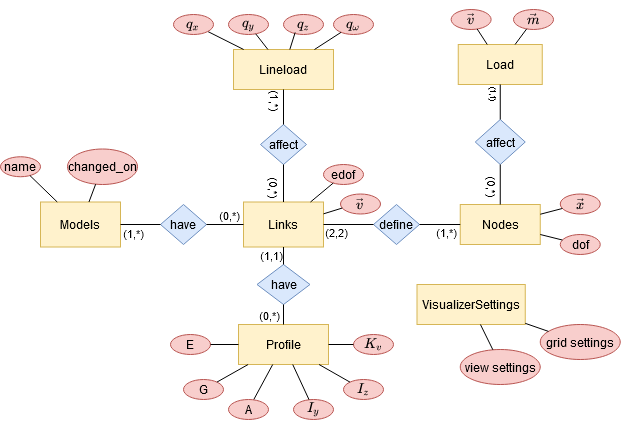

The diagram above was exported from draw.io. Its source (the exported page's mxGraphModel, read from the mxfile embedded in the PNG):
<mxGraphModel dx="1564" dy="826" grid="1" gridSize="10" guides="1" tooltips="1" connect="1" arrows="1" fold="1" page="1" pageScale="1" pageWidth="827" pageHeight="1169" math="1" shadow="0">
  <root>
    <mxCell id="0" />
    <mxCell id="1" parent="0" />
    <mxCell id="eY4gsUq42vQLta3ajcRu-1" value="&lt;div&gt;Links&lt;/div&gt;" style="rounded=0;whiteSpace=wrap;html=1;fillColor=#fff2cc;strokeColor=#d6b656;" parent="1" vertex="1">
      <mxGeometry x="253" y="202.5" width="80" height="45" as="geometry" />
    </mxCell>
    <mxCell id="eY4gsUq42vQLta3ajcRu-2" value="&lt;div&gt;Nodes&lt;/div&gt;" style="rounded=0;whiteSpace=wrap;html=1;fillColor=#fff2cc;strokeColor=#d6b656;" parent="1" vertex="1">
      <mxGeometry x="469.75" y="205" width="80" height="40" as="geometry" />
    </mxCell>
    <mxCell id="eY4gsUq42vQLta3ajcRu-3" value="define" style="rhombus;whiteSpace=wrap;html=1;fillColor=#dae8fc;strokeColor=#6c8ebf;" parent="1" vertex="1">
      <mxGeometry x="383" y="205" width="46" height="40" as="geometry" />
    </mxCell>
    <mxCell id="eY4gsUq42vQLta3ajcRu-4" value="" style="endArrow=none;html=1;exitX=1;exitY=0.5;exitDx=0;exitDy=0;entryX=0;entryY=0.5;entryDx=0;entryDy=0;" parent="1" source="eY4gsUq42vQLta3ajcRu-1" target="eY4gsUq42vQLta3ajcRu-3" edge="1">
      <mxGeometry width="50" height="50" relative="1" as="geometry">
        <mxPoint x="403" y="245" as="sourcePoint" />
        <mxPoint x="453" y="195" as="targetPoint" />
      </mxGeometry>
    </mxCell>
    <mxCell id="eY4gsUq42vQLta3ajcRu-5" value="" style="endArrow=none;html=1;" parent="1" source="eY4gsUq42vQLta3ajcRu-3" target="eY4gsUq42vQLta3ajcRu-2" edge="1">
      <mxGeometry width="50" height="50" relative="1" as="geometry">
        <mxPoint x="503" y="355" as="sourcePoint" />
        <mxPoint x="553" y="305" as="targetPoint" />
      </mxGeometry>
    </mxCell>
    <mxCell id="eY4gsUq42vQLta3ajcRu-6" value="&lt;div&gt;Lineload&lt;/div&gt;" style="rounded=0;whiteSpace=wrap;html=1;fillColor=#fff2cc;strokeColor=#d6b656;" parent="1" vertex="1">
      <mxGeometry x="243" y="50" width="100" height="40" as="geometry" />
    </mxCell>
    <mxCell id="eY4gsUq42vQLta3ajcRu-8" value="&lt;div&gt;Load&lt;/div&gt;" style="rounded=0;whiteSpace=wrap;html=1;fillColor=#fff2cc;strokeColor=#d6b656;" parent="1" vertex="1">
      <mxGeometry x="467.75" y="45" width="84" height="40" as="geometry" />
    </mxCell>
    <mxCell id="eY4gsUq42vQLta3ajcRu-15" value="&lt;div&gt;affect&lt;/div&gt;" style="rhombus;whiteSpace=wrap;html=1;fillColor=#dae8fc;strokeColor=#6c8ebf;" parent="1" vertex="1">
      <mxGeometry x="484.75" y="120" width="50" height="45" as="geometry" />
    </mxCell>
    <mxCell id="eY4gsUq42vQLta3ajcRu-18" value="" style="endArrow=none;html=1;" parent="1" source="eY4gsUq42vQLta3ajcRu-15" target="eY4gsUq42vQLta3ajcRu-2" edge="1">
      <mxGeometry width="50" height="50" relative="1" as="geometry">
        <mxPoint x="403" y="45" as="sourcePoint" />
        <mxPoint x="508" y="84.99999999999977" as="targetPoint" />
      </mxGeometry>
    </mxCell>
    <mxCell id="eY4gsUq42vQLta3ajcRu-22" value="affect" style="rhombus;whiteSpace=wrap;html=1;fillColor=#dae8fc;strokeColor=#6c8ebf;" parent="1" vertex="1">
      <mxGeometry x="270" y="125" width="46" height="40" as="geometry" />
    </mxCell>
    <mxCell id="eY4gsUq42vQLta3ajcRu-23" value="" style="endArrow=none;html=1;" parent="1" source="eY4gsUq42vQLta3ajcRu-22" target="eY4gsUq42vQLta3ajcRu-6" edge="1">
      <mxGeometry width="50" height="50" relative="1" as="geometry">
        <mxPoint x="297" y="165" as="sourcePoint" />
        <mxPoint x="453" y="95" as="targetPoint" />
      </mxGeometry>
    </mxCell>
    <mxCell id="eY4gsUq42vQLta3ajcRu-81" value="(1,*)" style="edgeLabel;html=1;align=center;verticalAlign=middle;resizable=0;points=[];rotation=90;" parent="eY4gsUq42vQLta3ajcRu-23" vertex="1" connectable="0">
      <mxGeometry x="0.6" relative="1" as="geometry">
        <mxPoint x="-7" y="4" as="offset" />
      </mxGeometry>
    </mxCell>
    <mxCell id="eY4gsUq42vQLta3ajcRu-24" value="" style="endArrow=none;html=1;" parent="1" source="eY4gsUq42vQLta3ajcRu-22" target="eY4gsUq42vQLta3ajcRu-1" edge="1">
      <mxGeometry width="50" height="50" relative="1" as="geometry">
        <mxPoint x="403" y="145" as="sourcePoint" />
        <mxPoint x="453" y="95" as="targetPoint" />
      </mxGeometry>
    </mxCell>
    <mxCell id="eY4gsUq42vQLta3ajcRu-80" value="(0,*)" style="edgeLabel;html=1;align=center;verticalAlign=middle;resizable=0;points=[];rotation=90;" parent="eY4gsUq42vQLta3ajcRu-24" vertex="1" connectable="0">
      <mxGeometry x="0.3578" relative="1" as="geometry">
        <mxPoint x="-7.83" y="-2.7" as="offset" />
      </mxGeometry>
    </mxCell>
    <mxCell id="eY4gsUq42vQLta3ajcRu-25" value="&lt;div&gt;have&lt;/div&gt;" style="rhombus;whiteSpace=wrap;html=1;fillColor=#dae8fc;strokeColor=#6c8ebf;" parent="1" vertex="1">
      <mxGeometry x="266.5" y="265" width="53" height="40" as="geometry" />
    </mxCell>
    <mxCell id="eY4gsUq42vQLta3ajcRu-26" value="" style="endArrow=none;html=1;" parent="1" source="eY4gsUq42vQLta3ajcRu-25" target="eY4gsUq42vQLta3ajcRu-1" edge="1">
      <mxGeometry width="50" height="50" relative="1" as="geometry">
        <mxPoint x="403" y="325" as="sourcePoint" />
        <mxPoint x="453" y="275" as="targetPoint" />
      </mxGeometry>
    </mxCell>
    <mxCell id="eY4gsUq42vQLta3ajcRu-27" value="Profile" style="rounded=0;whiteSpace=wrap;html=1;fillColor=#fff2cc;strokeColor=#d6b656;" parent="1" vertex="1">
      <mxGeometry x="248" y="325" width="90" height="40" as="geometry" />
    </mxCell>
    <mxCell id="eY4gsUq42vQLta3ajcRu-28" value="" style="endArrow=none;html=1;" parent="1" source="eY4gsUq42vQLta3ajcRu-25" target="eY4gsUq42vQLta3ajcRu-27" edge="1">
      <mxGeometry width="50" height="50" relative="1" as="geometry">
        <mxPoint x="403" y="325" as="sourcePoint" />
        <mxPoint x="453" y="275" as="targetPoint" />
      </mxGeometry>
    </mxCell>
    <mxCell id="eY4gsUq42vQLta3ajcRu-50" value="edof" style="ellipse;whiteSpace=wrap;html=1;fillColor=#f8cecc;strokeColor=#b85450;" parent="1" vertex="1">
      <mxGeometry x="333" y="165" width="40" height="20" as="geometry" />
    </mxCell>
    <mxCell id="eY4gsUq42vQLta3ajcRu-52" value="" style="endArrow=none;html=1;" parent="1" source="eY4gsUq42vQLta3ajcRu-1" target="eY4gsUq42vQLta3ajcRu-50" edge="1">
      <mxGeometry width="50" height="50" relative="1" as="geometry">
        <mxPoint x="393" y="255" as="sourcePoint" />
        <mxPoint x="443" y="205" as="targetPoint" />
      </mxGeometry>
    </mxCell>
    <mxCell id="eY4gsUq42vQLta3ajcRu-65" value="" style="endArrow=none;html=1;" parent="1" source="eY4gsUq42vQLta3ajcRu-6" target="h0g1g_Ywk1X1gr038HRm-10" edge="1">
      <mxGeometry width="50" height="50" relative="1" as="geometry">
        <mxPoint x="363" y="145" as="sourcePoint" />
        <mxPoint x="373.0169264712081" y="103.23332780232226" as="targetPoint" />
      </mxGeometry>
    </mxCell>
    <mxCell id="eY4gsUq42vQLta3ajcRu-67" value="$$\vec{v}$$" style="ellipse;whiteSpace=wrap;html=1;fillColor=#f8cecc;strokeColor=#b85450;" parent="1" vertex="1">
      <mxGeometry x="460.63" y="10" width="40" height="20" as="geometry" />
    </mxCell>
    <mxCell id="eY4gsUq42vQLta3ajcRu-68" value="" style="endArrow=none;html=1;" parent="1" source="eY4gsUq42vQLta3ajcRu-8" target="eY4gsUq42vQLta3ajcRu-67" edge="1">
      <mxGeometry width="50" height="50" relative="1" as="geometry">
        <mxPoint x="373" y="135" as="sourcePoint" />
        <mxPoint x="423" y="85" as="targetPoint" />
      </mxGeometry>
    </mxCell>
    <mxCell id="eY4gsUq42vQLta3ajcRu-71" value="&lt;div&gt;$$\vec{x}$$&lt;/div&gt;" style="ellipse;whiteSpace=wrap;html=1;fillColor=#f8cecc;strokeColor=#b85450;" parent="1" vertex="1">
      <mxGeometry x="569.75" y="194.5" width="40" height="20" as="geometry" />
    </mxCell>
    <mxCell id="eY4gsUq42vQLta3ajcRu-72" value="" style="endArrow=none;html=1;" parent="1" source="eY4gsUq42vQLta3ajcRu-71" target="eY4gsUq42vQLta3ajcRu-2" edge="1">
      <mxGeometry width="50" height="50" relative="1" as="geometry">
        <mxPoint x="363" y="265" as="sourcePoint" />
        <mxPoint x="413" y="215" as="targetPoint" />
      </mxGeometry>
    </mxCell>
    <mxCell id="eY4gsUq42vQLta3ajcRu-84" value="$$\vec{v}$$" style="ellipse;whiteSpace=wrap;html=1;fillColor=#f8cecc;strokeColor=#b85450;" parent="1" vertex="1">
      <mxGeometry x="350" y="194.5" width="40" height="20" as="geometry" />
    </mxCell>
    <mxCell id="eY4gsUq42vQLta3ajcRu-85" value="" style="endArrow=none;html=1;" parent="1" source="eY4gsUq42vQLta3ajcRu-84" target="eY4gsUq42vQLta3ajcRu-1" edge="1">
      <mxGeometry width="50" height="50" relative="1" as="geometry">
        <mxPoint x="293" y="265" as="sourcePoint" />
        <mxPoint x="343" y="215" as="targetPoint" />
      </mxGeometry>
    </mxCell>
    <mxCell id="eY4gsUq42vQLta3ajcRu-87" value="" style="endArrow=none;html=1;fontSize=8;" parent="1" source="eY4gsUq42vQLta3ajcRu-15" target="eY4gsUq42vQLta3ajcRu-8" edge="1">
      <mxGeometry width="50" height="50" relative="1" as="geometry">
        <mxPoint x="453" y="155" as="sourcePoint" />
        <mxPoint x="503" y="105" as="targetPoint" />
      </mxGeometry>
    </mxCell>
    <mxCell id="eY4gsUq42vQLta3ajcRu-88" value="(1,1)" style="text;html=1;strokeColor=none;fillColor=none;align=center;verticalAlign=middle;whiteSpace=wrap;rounded=0;fontSize=8;rotation=90;" parent="1" vertex="1">
      <mxGeometry x="496" y="90" width="16" height="10" as="geometry" />
    </mxCell>
    <mxCell id="eY4gsUq42vQLta3ajcRu-94" value="(2,2)" style="edgeLabel;html=1;align=center;verticalAlign=middle;resizable=0;points=[];" parent="1" vertex="1" connectable="0">
      <mxGeometry x="333.00312914188453" y="194.50044694256712" as="geometry">
        <mxPoint x="12" y="37" as="offset" />
      </mxGeometry>
    </mxCell>
    <mxCell id="eY4gsUq42vQLta3ajcRu-95" value="(0,*)" style="edgeLabel;html=1;align=center;verticalAlign=middle;resizable=0;points=[];rotation=90;" parent="1" vertex="1" connectable="0">
      <mxGeometry x="540.0031291418845" y="175.00044694256712" as="geometry">
        <mxPoint x="12" y="37" as="offset" />
      </mxGeometry>
    </mxCell>
    <mxCell id="eY4gsUq42vQLta3ajcRu-96" value="(1,*)" style="edgeLabel;html=1;align=center;verticalAlign=middle;resizable=0;points=[];" parent="1" vertex="1" connectable="0">
      <mxGeometry x="443.00312914188453" y="194.50044694256712" as="geometry">
        <mxPoint x="12" y="37" as="offset" />
      </mxGeometry>
    </mxCell>
    <mxCell id="eY4gsUq42vQLta3ajcRu-111" value="" style="endArrow=none;html=1;fontSize=9;" parent="1" source="eY4gsUq42vQLta3ajcRu-27" target="h0g1g_Ywk1X1gr038HRm-22" edge="1">
      <mxGeometry width="50" height="50" relative="1" as="geometry">
        <mxPoint x="283" y="375" as="sourcePoint" />
        <mxPoint x="318.79089079726964" y="385.5285426814237" as="targetPoint" />
      </mxGeometry>
    </mxCell>
    <mxCell id="fQQalLfjgJfHbSZ1AEdF-1" value="(0,*)" style="edgeLabel;html=1;align=center;verticalAlign=middle;resizable=0;points=[];" parent="1" vertex="1" connectable="0">
      <mxGeometry x="278" y="315" as="geometry" />
    </mxCell>
    <mxCell id="fQQalLfjgJfHbSZ1AEdF-2" value="(1,1)" style="edgeLabel;html=1;align=center;verticalAlign=middle;resizable=0;points=[];" parent="1" vertex="1" connectable="0">
      <mxGeometry x="280" y="255" as="geometry" />
    </mxCell>
    <mxCell id="h0g1g_Ywk1X1gr038HRm-3" value="VisualizerSettings" style="rounded=0;whiteSpace=wrap;html=1;fillColor=#fff2cc;strokeColor=#d6b656;" parent="1" vertex="1">
      <mxGeometry x="426.5" y="285" width="108.25" height="40" as="geometry" />
    </mxCell>
    <mxCell id="h0g1g_Ywk1X1gr038HRm-4" value="&lt;div&gt;grid settings&lt;/div&gt;" style="ellipse;whiteSpace=wrap;html=1;fillColor=#f8cecc;strokeColor=#b85450;" parent="1" vertex="1">
      <mxGeometry x="549.75" y="325" width="80" height="35" as="geometry" />
    </mxCell>
    <mxCell id="h0g1g_Ywk1X1gr038HRm-5" value="&lt;div&gt;view settings&lt;/div&gt;" style="ellipse;whiteSpace=wrap;html=1;fillColor=#f8cecc;strokeColor=#b85450;" parent="1" vertex="1">
      <mxGeometry x="469.75" y="350" width="80" height="35" as="geometry" />
    </mxCell>
    <mxCell id="h0g1g_Ywk1X1gr038HRm-6" value="" style="endArrow=none;html=1;" parent="1" source="h0g1g_Ywk1X1gr038HRm-3" target="h0g1g_Ywk1X1gr038HRm-4" edge="1">
      <mxGeometry width="50" height="50" relative="1" as="geometry">
        <mxPoint x="503" y="350" as="sourcePoint" />
        <mxPoint x="553" y="300" as="targetPoint" />
      </mxGeometry>
    </mxCell>
    <mxCell id="h0g1g_Ywk1X1gr038HRm-7" value="" style="endArrow=none;html=1;" parent="1" source="h0g1g_Ywk1X1gr038HRm-5" target="h0g1g_Ywk1X1gr038HRm-3" edge="1">
      <mxGeometry width="50" height="50" relative="1" as="geometry">
        <mxPoint x="573" y="430" as="sourcePoint" />
        <mxPoint x="623" y="380" as="targetPoint" />
      </mxGeometry>
    </mxCell>
    <mxCell id="h0g1g_Ywk1X1gr038HRm-8" value="&lt;div&gt;$$\vec{m}$$&lt;/div&gt;" style="ellipse;whiteSpace=wrap;html=1;fillColor=#f8cecc;strokeColor=#b85450;" parent="1" vertex="1">
      <mxGeometry x="523" y="10" width="40" height="20" as="geometry" />
    </mxCell>
    <mxCell id="h0g1g_Ywk1X1gr038HRm-9" value="" style="endArrow=none;html=1;" parent="1" source="eY4gsUq42vQLta3ajcRu-8" target="h0g1g_Ywk1X1gr038HRm-8" edge="1">
      <mxGeometry width="50" height="50" relative="1" as="geometry">
        <mxPoint x="467.75" y="47.6424095671515" as="sourcePoint" />
        <mxPoint x="428.4004312181112" y="31.380178647503215" as="targetPoint" />
      </mxGeometry>
    </mxCell>
    <mxCell id="h0g1g_Ywk1X1gr038HRm-10" value="&lt;div&gt;$$q_x$$&lt;/div&gt;" style="ellipse;whiteSpace=wrap;html=1;fillColor=#f8cecc;strokeColor=#b85450;" parent="1" vertex="1">
      <mxGeometry x="183" y="15" width="40" height="20" as="geometry" />
    </mxCell>
    <mxCell id="h0g1g_Ywk1X1gr038HRm-11" value="&lt;div&gt;$$q_y$$&lt;/div&gt;" style="ellipse;whiteSpace=wrap;html=1;fillColor=#f8cecc;strokeColor=#b85450;" parent="1" vertex="1">
      <mxGeometry x="238" y="15" width="40" height="20" as="geometry" />
    </mxCell>
    <mxCell id="h0g1g_Ywk1X1gr038HRm-12" value="&lt;div&gt;$$q_z$$&lt;/div&gt;" style="ellipse;whiteSpace=wrap;html=1;fillColor=#f8cecc;strokeColor=#b85450;" parent="1" vertex="1">
      <mxGeometry x="293" y="15" width="40" height="20" as="geometry" />
    </mxCell>
    <mxCell id="h0g1g_Ywk1X1gr038HRm-13" value="&lt;div&gt;$$q_{\omega}$$&lt;/div&gt;" style="ellipse;whiteSpace=wrap;html=1;fillColor=#f8cecc;strokeColor=#b85450;" parent="1" vertex="1">
      <mxGeometry x="343" y="15" width="40" height="20" as="geometry" />
    </mxCell>
    <mxCell id="h0g1g_Ywk1X1gr038HRm-14" value="" style="endArrow=none;html=1;" parent="1" source="eY4gsUq42vQLta3ajcRu-6" target="h0g1g_Ywk1X1gr038HRm-11" edge="1">
      <mxGeometry width="50" height="50" relative="1" as="geometry">
        <mxPoint x="253" y="50" as="sourcePoint" />
        <mxPoint x="217.14213562373095" y="32.071067811865476" as="targetPoint" />
      </mxGeometry>
    </mxCell>
    <mxCell id="h0g1g_Ywk1X1gr038HRm-15" value="" style="endArrow=none;html=1;entryX=0.292;entryY=0.897;entryDx=0;entryDy=0;entryPerimeter=0;" parent="1" source="eY4gsUq42vQLta3ajcRu-6" target="h0g1g_Ywk1X1gr038HRm-12" edge="1">
      <mxGeometry width="50" height="50" relative="1" as="geometry">
        <mxPoint x="277.39971169496687" y="50" as="sourcePoint" />
        <mxPoint x="265.17958158617205" y="34.33345606202363" as="targetPoint" />
      </mxGeometry>
    </mxCell>
    <mxCell id="h0g1g_Ywk1X1gr038HRm-16" value="" style="endArrow=none;html=1;" parent="1" source="eY4gsUq42vQLta3ajcRu-6" target="h0g1g_Ywk1X1gr038HRm-13" edge="1">
      <mxGeometry width="50" height="50" relative="1" as="geometry">
        <mxPoint x="299.3032919589855" y="50" as="sourcePoint" />
        <mxPoint x="304.68000000000006" y="32.94" as="targetPoint" />
      </mxGeometry>
    </mxCell>
    <mxCell id="h0g1g_Ywk1X1gr038HRm-18" value="&lt;div&gt;dof&lt;/div&gt;" style="ellipse;whiteSpace=wrap;html=1;fillColor=#f8cecc;strokeColor=#b85450;" parent="1" vertex="1">
      <mxGeometry x="569.75" y="235" width="40" height="20" as="geometry" />
    </mxCell>
    <mxCell id="h0g1g_Ywk1X1gr038HRm-19" value="" style="endArrow=none;html=1;" parent="1" source="h0g1g_Ywk1X1gr038HRm-18" target="eY4gsUq42vQLta3ajcRu-2" edge="1">
      <mxGeometry width="50" height="50" relative="1" as="geometry">
        <mxPoint x="567.3190835107592" y="201.2070294436578" as="sourcePoint" />
        <mxPoint x="549.7499999999999" y="208.6177474402731" as="targetPoint" />
      </mxGeometry>
    </mxCell>
    <mxCell id="h0g1g_Ywk1X1gr038HRm-20" value="E" style="ellipse;whiteSpace=wrap;html=1;fillColor=#f8cecc;strokeColor=#b85450;" parent="1" vertex="1">
      <mxGeometry x="180" y="335" width="40" height="20" as="geometry" />
    </mxCell>
    <mxCell id="h0g1g_Ywk1X1gr038HRm-21" value="G" style="ellipse;whiteSpace=wrap;html=1;fillColor=#f8cecc;strokeColor=#b85450;" parent="1" vertex="1">
      <mxGeometry x="193" y="380" width="40" height="20" as="geometry" />
    </mxCell>
    <mxCell id="h0g1g_Ywk1X1gr038HRm-22" value="A" style="ellipse;whiteSpace=wrap;html=1;fillColor=#f8cecc;strokeColor=#b85450;" parent="1" vertex="1">
      <mxGeometry x="238" y="400" width="40" height="20" as="geometry" />
    </mxCell>
    <mxCell id="h0g1g_Ywk1X1gr038HRm-23" value="&lt;div&gt;$$I_y$$&lt;/div&gt;" style="ellipse;whiteSpace=wrap;html=1;fillColor=#f8cecc;strokeColor=#b85450;" parent="1" vertex="1">
      <mxGeometry x="303" y="400" width="40" height="20" as="geometry" />
    </mxCell>
    <mxCell id="h0g1g_Ywk1X1gr038HRm-24" value="&lt;div&gt;$$I_z$$&lt;/div&gt;" style="ellipse;whiteSpace=wrap;html=1;fillColor=#f8cecc;strokeColor=#b85450;" parent="1" vertex="1">
      <mxGeometry x="353" y="380" width="40" height="20" as="geometry" />
    </mxCell>
    <mxCell id="h0g1g_Ywk1X1gr038HRm-25" value="&lt;div&gt;$$K_v$$&lt;/div&gt;" style="ellipse;whiteSpace=wrap;html=1;fillColor=#f8cecc;strokeColor=#b85450;" parent="1" vertex="1">
      <mxGeometry x="363" y="335" width="40" height="20" as="geometry" />
    </mxCell>
    <mxCell id="h0g1g_Ywk1X1gr038HRm-27" value="" style="endArrow=none;html=1;fontSize=9;" parent="1" source="h0g1g_Ywk1X1gr038HRm-25" target="eY4gsUq42vQLta3ajcRu-27" edge="1">
      <mxGeometry width="50" height="50" relative="1" as="geometry">
        <mxPoint x="282.23551914725294" y="365" as="sourcePoint" />
        <mxPoint x="263.21172437071823" y="400.34549419850543" as="targetPoint" />
      </mxGeometry>
    </mxCell>
    <mxCell id="h0g1g_Ywk1X1gr038HRm-28" value="" style="endArrow=none;html=1;fontSize=9;" parent="1" source="h0g1g_Ywk1X1gr038HRm-24" target="eY4gsUq42vQLta3ajcRu-27" edge="1">
      <mxGeometry width="50" height="50" relative="1" as="geometry">
        <mxPoint x="363" y="345" as="sourcePoint" />
        <mxPoint x="338" y="345" as="targetPoint" />
      </mxGeometry>
    </mxCell>
    <mxCell id="h0g1g_Ywk1X1gr038HRm-29" value="" style="endArrow=none;html=1;fontSize=9;" parent="1" source="h0g1g_Ywk1X1gr038HRm-23" target="eY4gsUq42vQLta3ajcRu-27" edge="1">
      <mxGeometry width="50" height="50" relative="1" as="geometry">
        <mxPoint x="366.28" y="381.14" as="sourcePoint" />
        <mxPoint x="333.5534034311013" y="365" as="targetPoint" />
      </mxGeometry>
    </mxCell>
    <mxCell id="h0g1g_Ywk1X1gr038HRm-30" value="" style="endArrow=none;html=1;fontSize=9;" parent="1" source="eY4gsUq42vQLta3ajcRu-27" target="h0g1g_Ywk1X1gr038HRm-21" edge="1">
      <mxGeometry width="50" height="50" relative="1" as="geometry">
        <mxPoint x="282.23551914725294" y="365" as="sourcePoint" />
        <mxPoint x="263.21172437071823" y="400.34549419850543" as="targetPoint" />
      </mxGeometry>
    </mxCell>
    <mxCell id="h0g1g_Ywk1X1gr038HRm-31" value="" style="endArrow=none;html=1;fontSize=9;" parent="1" source="eY4gsUq42vQLta3ajcRu-27" target="h0g1g_Ywk1X1gr038HRm-20" edge="1">
      <mxGeometry width="50" height="50" relative="1" as="geometry">
        <mxPoint x="257.51219157448065" y="365" as="sourcePoint" />
        <mxPoint x="226.35819483554513" y="382.55757716305345" as="targetPoint" />
      </mxGeometry>
    </mxCell>
    <mxCell id="aCZ0afUdi4cUXgkbwQ80-1" value="&lt;div&gt;Models&lt;/div&gt;" style="rounded=0;whiteSpace=wrap;html=1;fillColor=#fff2cc;strokeColor=#d6b656;" vertex="1" parent="1">
      <mxGeometry x="50" y="202.5" width="80" height="45" as="geometry" />
    </mxCell>
    <mxCell id="aCZ0afUdi4cUXgkbwQ80-2" value="&lt;div&gt;name&lt;/div&gt;" style="ellipse;whiteSpace=wrap;html=1;fillColor=#f8cecc;strokeColor=#b85450;" vertex="1" parent="1">
      <mxGeometry x="10" y="157.25" width="40" height="20" as="geometry" />
    </mxCell>
    <mxCell id="aCZ0afUdi4cUXgkbwQ80-3" value="changed_on" style="ellipse;whiteSpace=wrap;html=1;fillColor=#f8cecc;strokeColor=#b85450;" vertex="1" parent="1">
      <mxGeometry x="77" y="149.5" width="70" height="35.5" as="geometry" />
    </mxCell>
    <mxCell id="aCZ0afUdi4cUXgkbwQ80-5" value="" style="endArrow=none;html=1;" edge="1" parent="1" source="aCZ0afUdi4cUXgkbwQ80-1" target="aCZ0afUdi4cUXgkbwQ80-2">
      <mxGeometry width="50" height="50" relative="1" as="geometry">
        <mxPoint x="249.9999999999999" y="202.5" as="sourcePoint" />
        <mxPoint x="272.71008489144936" y="183.57492925712535" as="targetPoint" />
      </mxGeometry>
    </mxCell>
    <mxCell id="aCZ0afUdi4cUXgkbwQ80-6" value="" style="endArrow=none;html=1;" edge="1" parent="1" source="aCZ0afUdi4cUXgkbwQ80-1" target="aCZ0afUdi4cUXgkbwQ80-3">
      <mxGeometry width="50" height="50" relative="1" as="geometry">
        <mxPoint x="42.21143515477115" y="202.5" as="sourcePoint" />
        <mxPoint x="33.41995051578613" y="177.10271458119342" as="targetPoint" />
      </mxGeometry>
    </mxCell>
    <mxCell id="aCZ0afUdi4cUXgkbwQ80-7" value="have" style="rhombus;whiteSpace=wrap;html=1;fillColor=#dae8fc;strokeColor=#6c8ebf;" vertex="1" parent="1">
      <mxGeometry x="170" y="205" width="46" height="40" as="geometry" />
    </mxCell>
    <mxCell id="aCZ0afUdi4cUXgkbwQ80-9" value="" style="endArrow=none;html=1;entryX=0;entryY=0.5;entryDx=0;entryDy=0;" edge="1" parent="1" source="aCZ0afUdi4cUXgkbwQ80-1" target="aCZ0afUdi4cUXgkbwQ80-7">
      <mxGeometry width="50" height="50" relative="1" as="geometry">
        <mxPoint x="80" y="240" as="sourcePoint" />
        <mxPoint x="33.45598956016261" y="177.09957024646337" as="targetPoint" />
      </mxGeometry>
    </mxCell>
    <mxCell id="aCZ0afUdi4cUXgkbwQ80-10" value="" style="endArrow=none;html=1;exitX=1;exitY=0.5;exitDx=0;exitDy=0;" edge="1" parent="1" source="aCZ0afUdi4cUXgkbwQ80-7" target="eY4gsUq42vQLta3ajcRu-1">
      <mxGeometry width="50" height="50" relative="1" as="geometry">
        <mxPoint x="170" y="230" as="sourcePoint" />
        <mxPoint x="147.5381485249237" y="227.03204476093595" as="targetPoint" />
      </mxGeometry>
    </mxCell>
    <mxCell id="aCZ0afUdi4cUXgkbwQ80-11" value="(1,*)" style="edgeLabel;html=1;align=center;verticalAlign=middle;resizable=0;points=[];" vertex="1" connectable="0" parent="1">
      <mxGeometry x="142" y="233" as="geometry" />
    </mxCell>
    <mxCell id="aCZ0afUdi4cUXgkbwQ80-12" value="(0,*)" style="edgeLabel;html=1;align=center;verticalAlign=middle;resizable=0;points=[];" vertex="1" connectable="0" parent="1">
      <mxGeometry x="238" y="214.5" as="geometry" />
    </mxCell>
  </root>
</mxGraphModel>